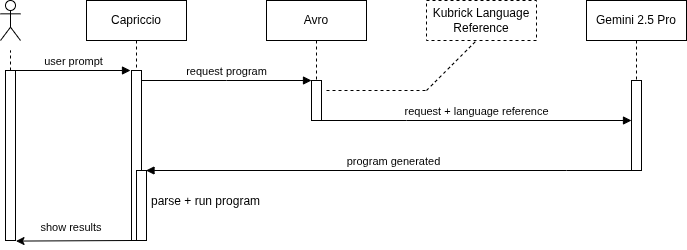

The diagram above was exported from draw.io. Its source (the exported page's mxGraphModel, read from the mxfile embedded in the PNG):
<mxGraphModel dx="2500" dy="1001" grid="1" gridSize="10" guides="1" tooltips="1" connect="1" arrows="1" fold="1" page="1" pageScale="1" pageWidth="850" pageHeight="1100" math="0" shadow="0">
  <root>
    <mxCell id="0" />
    <mxCell id="1" parent="0" />
    <mxCell id="aM9ryv3xv72pqoxQDRHE-1" value="Capriccio" style="shape=umlLifeline;perimeter=lifelinePerimeter;whiteSpace=wrap;html=1;container=0;dropTarget=0;collapsible=0;recursiveResize=0;outlineConnect=0;portConstraint=eastwest;newEdgeStyle={&quot;edgeStyle&quot;:&quot;elbowEdgeStyle&quot;,&quot;elbow&quot;:&quot;vertical&quot;,&quot;curved&quot;:0,&quot;rounded&quot;:0};" parent="1" vertex="1">
      <mxGeometry x="40" y="40" width="100" height="240" as="geometry" />
    </mxCell>
    <mxCell id="aM9ryv3xv72pqoxQDRHE-2" value="" style="html=1;points=[];perimeter=orthogonalPerimeter;outlineConnect=0;targetShapes=umlLifeline;portConstraint=eastwest;newEdgeStyle={&quot;edgeStyle&quot;:&quot;elbowEdgeStyle&quot;,&quot;elbow&quot;:&quot;vertical&quot;,&quot;curved&quot;:0,&quot;rounded&quot;:0};" parent="aM9ryv3xv72pqoxQDRHE-1" vertex="1">
      <mxGeometry x="45" y="70" width="10" height="170" as="geometry" />
    </mxCell>
    <mxCell id="aM9ryv3xv72pqoxQDRHE-3" value="user prompt" style="html=1;verticalAlign=bottom;startArrow=none;endArrow=block;startSize=8;edgeStyle=elbowEdgeStyle;elbow=vertical;curved=0;rounded=0;startFill=0;" parent="aM9ryv3xv72pqoxQDRHE-1" edge="1">
      <mxGeometry relative="1" as="geometry">
        <mxPoint x="-71" y="70" as="sourcePoint" />
        <mxPoint x="44" y="70" as="targetPoint" />
      </mxGeometry>
    </mxCell>
    <mxCell id="aM9ryv3xv72pqoxQDRHE-4" value="" style="html=1;points=[];perimeter=orthogonalPerimeter;outlineConnect=0;targetShapes=umlLifeline;portConstraint=eastwest;newEdgeStyle={&quot;edgeStyle&quot;:&quot;elbowEdgeStyle&quot;,&quot;elbow&quot;:&quot;vertical&quot;,&quot;curved&quot;:0,&quot;rounded&quot;:0};" parent="aM9ryv3xv72pqoxQDRHE-1" vertex="1">
      <mxGeometry x="50" y="170" width="10" height="70" as="geometry" />
    </mxCell>
    <mxCell id="aM9ryv3xv72pqoxQDRHE-5" value="Avro" style="shape=umlLifeline;perimeter=lifelinePerimeter;whiteSpace=wrap;html=1;container=0;dropTarget=0;collapsible=0;recursiveResize=0;outlineConnect=0;portConstraint=eastwest;newEdgeStyle={&quot;edgeStyle&quot;:&quot;elbowEdgeStyle&quot;,&quot;elbow&quot;:&quot;vertical&quot;,&quot;curved&quot;:0,&quot;rounded&quot;:0};" parent="1" vertex="1">
      <mxGeometry x="220" y="40" width="100" height="110" as="geometry" />
    </mxCell>
    <mxCell id="aM9ryv3xv72pqoxQDRHE-6" value="" style="html=1;points=[];perimeter=orthogonalPerimeter;outlineConnect=0;targetShapes=umlLifeline;portConstraint=eastwest;newEdgeStyle={&quot;edgeStyle&quot;:&quot;elbowEdgeStyle&quot;,&quot;elbow&quot;:&quot;vertical&quot;,&quot;curved&quot;:0,&quot;rounded&quot;:0};" parent="aM9ryv3xv72pqoxQDRHE-5" vertex="1">
      <mxGeometry x="45" y="80" width="10" height="40" as="geometry" />
    </mxCell>
    <mxCell id="aM9ryv3xv72pqoxQDRHE-7" value="request program" style="html=1;verticalAlign=bottom;endArrow=block;edgeStyle=elbowEdgeStyle;elbow=vertical;curved=0;rounded=0;" parent="1" source="aM9ryv3xv72pqoxQDRHE-2" target="aM9ryv3xv72pqoxQDRHE-6" edge="1">
      <mxGeometry relative="1" as="geometry">
        <mxPoint x="195" y="130" as="sourcePoint" />
        <Array as="points">
          <mxPoint x="180" y="120" />
        </Array>
      </mxGeometry>
    </mxCell>
    <mxCell id="aM9ryv3xv72pqoxQDRHE-9" value="program generated" style="html=1;verticalAlign=bottom;endArrow=block;edgeStyle=elbowEdgeStyle;elbow=vertical;curved=0;rounded=0;" parent="1" edge="1">
      <mxGeometry relative="1" as="geometry">
        <mxPoint x="595" y="210" as="sourcePoint" />
        <Array as="points">
          <mxPoint x="520" y="210" />
        </Array>
        <mxPoint x="99.5" y="210" as="targetPoint" />
      </mxGeometry>
    </mxCell>
    <mxCell id="XrIGDlsIN5LliriposAu-1" value="Gemini 2.5 Pro" style="shape=umlLifeline;perimeter=lifelinePerimeter;whiteSpace=wrap;html=1;container=0;dropTarget=0;collapsible=0;recursiveResize=0;outlineConnect=0;portConstraint=eastwest;newEdgeStyle={&quot;edgeStyle&quot;:&quot;elbowEdgeStyle&quot;,&quot;elbow&quot;:&quot;vertical&quot;,&quot;curved&quot;:0,&quot;rounded&quot;:0};" parent="1" vertex="1">
      <mxGeometry x="540" y="40" width="100" height="160" as="geometry" />
    </mxCell>
    <mxCell id="XrIGDlsIN5LliriposAu-2" value="" style="html=1;points=[];perimeter=orthogonalPerimeter;outlineConnect=0;targetShapes=umlLifeline;portConstraint=eastwest;newEdgeStyle={&quot;edgeStyle&quot;:&quot;elbowEdgeStyle&quot;,&quot;elbow&quot;:&quot;vertical&quot;,&quot;curved&quot;:0,&quot;rounded&quot;:0};" parent="XrIGDlsIN5LliriposAu-1" vertex="1">
      <mxGeometry x="45" y="80" width="10" height="90" as="geometry" />
    </mxCell>
    <mxCell id="XrIGDlsIN5LliriposAu-3" value="Kubrick Language Reference" style="html=1;whiteSpace=wrap;dashed=1;" parent="1" vertex="1">
      <mxGeometry x="380" y="40" width="110" height="40" as="geometry" />
    </mxCell>
    <mxCell id="XrIGDlsIN5LliriposAu-6" value="" style="endArrow=none;dashed=1;html=1;rounded=0;" parent="1" edge="1">
      <mxGeometry width="50" height="50" relative="1" as="geometry">
        <mxPoint x="380" y="130" as="sourcePoint" />
        <mxPoint x="430" y="80" as="targetPoint" />
      </mxGeometry>
    </mxCell>
    <mxCell id="XrIGDlsIN5LliriposAu-7" value="" style="endArrow=none;dashed=1;html=1;rounded=0;" parent="1" edge="1">
      <mxGeometry width="50" height="50" relative="1" as="geometry">
        <mxPoint x="280" y="130" as="sourcePoint" />
        <mxPoint x="380" y="130" as="targetPoint" />
      </mxGeometry>
    </mxCell>
    <mxCell id="XrIGDlsIN5LliriposAu-8" value="request + language reference" style="html=1;verticalAlign=bottom;endArrow=block;edgeStyle=elbowEdgeStyle;elbow=vertical;curved=0;rounded=0;" parent="1" edge="1">
      <mxGeometry x="0.0016" relative="1" as="geometry">
        <mxPoint x="275" y="160" as="sourcePoint" />
        <Array as="points">
          <mxPoint x="360" y="160" />
        </Array>
        <mxPoint x="585" y="160" as="targetPoint" />
        <mxPoint as="offset" />
      </mxGeometry>
    </mxCell>
    <mxCell id="XrIGDlsIN5LliriposAu-9" value="parse + run program" style="text;strokeColor=none;fillColor=none;align=left;verticalAlign=top;spacingLeft=4;spacingRight=4;overflow=hidden;rotatable=0;points=[[0,0.5],[1,0.5]];portConstraint=eastwest;whiteSpace=wrap;html=1;" parent="1" vertex="1">
      <mxGeometry x="99" y="227" width="160" height="26" as="geometry" />
    </mxCell>
    <mxCell id="XrIGDlsIN5LliriposAu-11" value="" style="endArrow=classic;html=1;rounded=0;entryX=1.45;entryY=1.003;entryDx=0;entryDy=0;entryPerimeter=0;" parent="1" edge="1">
      <mxGeometry width="50" height="50" relative="1" as="geometry">
        <mxPoint x="86" y="280" as="sourcePoint" />
        <mxPoint x="-30.5" y="280.56999999999994" as="targetPoint" />
      </mxGeometry>
    </mxCell>
    <mxCell id="XrIGDlsIN5LliriposAu-12" value="&lt;font style=&quot;font-size: 11px;&quot;&gt;show results&lt;/font&gt;" style="text;html=1;whiteSpace=wrap;strokeColor=none;fillColor=none;align=center;verticalAlign=middle;rounded=0;" parent="1" vertex="1">
      <mxGeometry x="-10" y="252" width="70" height="30" as="geometry" />
    </mxCell>
    <mxCell id="XrIGDlsIN5LliriposAu-13" value="" style="shape=umlActor;verticalLabelPosition=bottom;verticalAlign=top;html=1;outlineConnect=0;" parent="1" vertex="1">
      <mxGeometry x="-46" y="40" width="20" height="40" as="geometry" />
    </mxCell>
    <mxCell id="XrIGDlsIN5LliriposAu-14" value="" style="endArrow=none;dashed=1;html=1;rounded=0;" parent="1" source="XrIGDlsIN5LliriposAu-15" edge="1">
      <mxGeometry width="50" height="50" relative="1" as="geometry">
        <mxPoint x="-36" y="290" as="sourcePoint" />
        <mxPoint x="-36" y="90" as="targetPoint" />
      </mxGeometry>
    </mxCell>
    <mxCell id="XrIGDlsIN5LliriposAu-15" value="" style="html=1;points=[];perimeter=orthogonalPerimeter;outlineConnect=0;targetShapes=umlLifeline;portConstraint=eastwest;newEdgeStyle={&quot;edgeStyle&quot;:&quot;elbowEdgeStyle&quot;,&quot;elbow&quot;:&quot;vertical&quot;,&quot;curved&quot;:0,&quot;rounded&quot;:0};" parent="1" vertex="1">
      <mxGeometry x="-41" y="110" width="10" height="170" as="geometry" />
    </mxCell>
  </root>
</mxGraphModel>